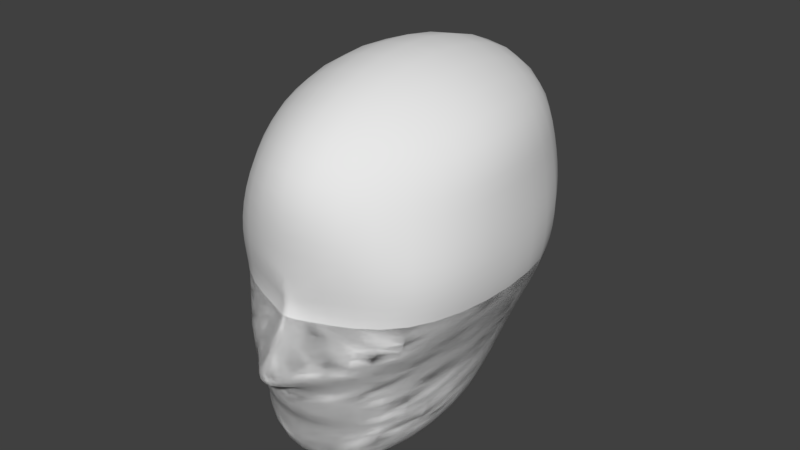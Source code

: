 # Source: ninja.blend  (saved by Blender 2.79.0; exported with 4.5.12 LTS)
import bpy
from mathutils import Matrix  # noqa: F401  (used for matrix-valued properties, if any)

bpy.ops.wm.read_factory_settings(use_empty=True)
scene = bpy.context.scene
scene.name = 'Scene'

# ---- collections
col_collection_1 = bpy.data.collections.new('Collection 1'); scene.collection.children.link(col_collection_1)

# ---- world
world_world = bpy.data.worlds.new('World'); scene.world = world_world
world_world.color = (0.05088, 0.05088, 0.05088)
world_world.use_sun_shadow = False
world_world.sun_shadow_jitter_overblur = 0.0
world_world.cycles.sampling_method = 'MANUAL'

# ---- meshes
me_cube_003 = bpy.data.meshes.new('Cube.003')
me_cube_003.from_pydata([(0.0, 1.22, 0.06726), (0.8723, 0.009101, 0.06865), (0.0, -1.111, 0.07181), (0.0, 0.009101, 1.336), (0.0, 0.8491, -0.6252), (0.0, 1.027, 1.106), (0.7043, 0.9229, 0.09575), (0.7124, 0.009101, -0.567), (0.7977, 0.009101, 0.9118), (0.7977, -0.8309, 0.07181), (0.0, -1.14, -0.6766), (0.0, -0.8309, 1.056), (0.58, -0.8361, -0.5639), (0.58, -0.6131, 0.694), (0.58, 0.6313, -0.5639), (0.58, 0.8088, 0.7441), (0.0, -0.3356, -1.347), (0.0, 0.3553, -1.165), (0.5727, -0.3356, -1.169), (0.0, -1.115, -1.398), (0.5069, 0.2224, -0.9867), (0.5069, -0.8514, -1.169), (0.0, 0.9529, -0.5158), (0.7907, 0.009101, -0.3892), (0.0, -1.403, -0.5145), (0.6409, 0.7177, -0.3874), (0.6409, -0.8347, -0.3861), (0.0, 1.062, -0.2768), (0.8734, 0.009101, -0.2016), (0.0, -1.006, -0.1589), (0.7052, 0.8089, -0.201), (0.7052, -0.8331, -0.1984), (0.1783, -1.138, -0.5736), (0.07699, -0.9407, -0.2159), (0.0, -0.9925, -0.9728), (0.534, -0.8457, -0.9449), (0.656, -0.208, -0.9449), (0.534, 0.3737, -0.8302), (0.0, 0.5381, -1.008), (0.6724, -0.1448, -0.8348), (0.0, 0.6287, -0.8968), (0.0, -1.195, -0.8743), (0.5474, -0.8429, -0.8339), (0.5474, 0.4488, -0.7526), (0.0, 1.22, 0.06726), (0.8723, 0.009101, 0.06865), (0.0, -1.111, 0.07181), (0.0, 0.009101, 1.336), (0.0, 0.8491, -0.6252), (0.0, 1.027, 1.106), (0.7043, 0.9229, 0.09575), (0.7124, 0.009101, -0.567), (0.7977, 0.009101, 0.9118), (0.7977, -0.8309, 0.07181), (0.0, -1.14, -0.6766), (0.0, -0.8309, 1.056), (0.58, -0.8361, -0.5639), (0.58, -0.6131, 0.694), (0.58, 0.6313, -0.5639), (0.58, 0.8088, 0.7441), (0.0, -0.3356, -1.347), (0.0, 0.3553, -1.165), (0.5727, -0.3356, -1.169), (0.0, -1.115, -1.398), (0.5069, 0.2224, -0.9867), (0.5069, -0.8514, -1.169), (0.0, 0.9529, -0.5158), (0.7907, 0.009101, -0.3892), (0.0, -1.403, -0.5145), (0.6409, 0.7177, -0.3874), (0.6409, -0.8347, -0.3861), (0.0, 1.062, -0.2768), (0.8734, 0.009101, -0.2016), (0.0, -1.006, -0.1589), (0.7052, 0.8089, -0.201), (0.7052, -0.8331, -0.1984), (0.1783, -1.138, -0.5736), (0.07699, -0.9407, -0.2159), (0.0, -0.9925, -0.9728), (0.534, -0.8457, -0.9449), (0.656, -0.208, -0.9449), (0.534, 0.3737, -0.8302), (0.0, 0.5381, -1.008), (0.6724, -0.1448, -0.8348), (0.0, 0.6287, -0.8968), (0.0, -1.195, -0.8743), (0.5474, -0.8429, -0.8339), (0.5474, 0.4488, -0.7526), (0.0, 1.338, 0.6456), (0.836, 0.009101, 0.479), (0.0, -1.251, 0.6427), (0.6438, 0.8674, 0.4113), (0.6918, -0.7249, 0.3746)], [], [(0, 6, 15, 5), (22, 4, 14, 25), (23, 25, 14, 7), (1, 8, 15, 6), (1, 9, 13, 8), (23, 7, 12, 26), (24, 32, 10), (2, 11, 13, 9), (38, 17, 20, 37), (36, 18, 21, 35), (3, 5, 15, 8), (3, 8, 13, 11), (16, 18, 20, 17), (16, 19, 21, 18), (37, 20, 18, 36), (35, 21, 19, 34), (29, 33, 32, 24), (28, 23, 26, 31), (28, 30, 25, 23), (27, 22, 25, 30), (0, 27, 30, 6), (1, 6, 30, 28), (1, 28, 31, 9), (2, 33, 29), (33, 31, 26, 32), (33, 2, 9, 31), (42, 35, 34, 41), (43, 37, 36, 39), (39, 36, 35, 42), (40, 38, 37, 43), (32, 26, 12, 10), (4, 40, 43, 14), (7, 39, 42, 12), (14, 43, 39, 7), (12, 42, 41, 10), (88, 49, 59, 91), (66, 69, 58, 48), (67, 51, 58, 69), (89, 91, 59, 52), (89, 52, 57, 92), (67, 70, 56, 51), (68, 54, 76), (90, 92, 57, 55), (82, 81, 64, 61), (80, 79, 65, 62), (47, 52, 59, 49), (47, 55, 57, 52), (60, 61, 64, 62), (60, 62, 65, 63), (81, 80, 62, 64), (79, 78, 63, 65), (73, 68, 76, 77), (72, 75, 70, 67), (72, 67, 69, 74), (71, 74, 69, 66), (44, 50, 74, 71), (45, 72, 74, 50), (45, 53, 75, 72), (46, 73, 77), (77, 76, 70, 75), (77, 75, 53, 46), (86, 85, 78, 79), (87, 83, 80, 81), (83, 86, 79, 80), (84, 87, 81, 82), (76, 54, 56, 70), (48, 58, 87, 84), (51, 56, 86, 83), (58, 51, 83, 87), (56, 54, 85, 86), (46, 53, 92, 90), (45, 89, 92, 53), (45, 50, 91, 89), (44, 88, 91, 50)])
me_cube_003.polygons.foreach_set('use_smooth', [True] * 74)
me_cube_003.use_remesh_preserve_volume = False
me_cube_003.use_remesh_preserve_attributes = False
me_cube_003.use_mirror_vertex_groups = False
me_cube_003.update()
me_cube_001 = bpy.data.meshes.new('Cube.001')
me_cube_001.from_pydata([(0.0, 0.6189, -0.3911), (0.0, -0.9874, -0.3911), (1.055, -0.4208, -0.01867), (1.055, 0.3447, -0.01867), (1.293, -0.6773, -0.7976), (1.201, -0.6205, 0.9547), (1.293, 0.6369, -0.7976), (1.201, 0.6426, 0.929), (0.0, 1.0, -1.539), (0.0, 0.747, 0.9555), (0.0, -1.323, -1.539), (0.0, -1.262, 0.9554), (1.202, -0.8106, 1.428), (1.19, 0.8164, 1.441), (0.0, 1.037, 1.689), (0.0, -1.313, 1.47), (1.346, -0.3838, 2.321), (1.375, 0.6594, 2.276), (0.0, 1.037, 2.487), (0.0, -1.212, 1.853), (1.387, -0.4934, 1.132), (0.602, 0.3948, 3.013), (0.0, 0.3948, 3.013), (0.0, -0.5799, 2.68), (0.8065, 1.037, 1.687), (0.7193, 0.6189, -0.2724), (0.7193, -0.9874, -0.2724), (0.6918, 0.747, 0.9569), (0.8488, -1.235, -1.109), (0.8488, 0.9124, -1.109), (0.6918, -1.262, 0.9566), (0.7696, -1.313, 1.476), (0.9932, 0.963, 2.45), (0.8595, -1.247, 1.905), (0.602, -0.5799, 2.68), (0.07853, -0.9874, -0.3792), (0.07853, 1.0, -1.511), (0.07853, -1.262, 0.9554), (0.07853, -1.313, 1.47), (0.07853, -1.212, 1.853), (0.07853, -0.5799, 2.68), (0.07853, 1.037, 1.689), (0.07853, 0.6189, -0.3792), (0.07853, 0.747, 0.9555), (0.07853, -1.323, -1.511), (0.07853, 0.3948, 3.013), (0.07853, 1.037, 2.487), (1.293, 0.01964, -0.7976), (1.201, 0.02173, 0.6649), (1.055, -0.01485, -0.01867), (0.0, 0.002797, -1.539), (1.456, 0.1632, 2.386), (0.602, -0.01534, 2.859), (0.07853, 0.002358, -1.511), (1.387, 0.5133, 1.105), (1.394, -0.641, 1.475), (1.394, 0.5981, 1.482), (1.845, -0.3022, 2.15), (1.835, 0.5122, 2.124), (1.385, 0.03672, 0.8837), (1.844, 0.1459, 2.247), (1.876, -0.3097, -3.77), (1.876, 0.05507, -3.77), (1.422, -1.103, -3.866), (1.876, -0.7216, -3.77), (0.6572, -1.103, -4.021), (1.422, 0.2697, -3.866), (2.058, 0.1892, -6.507), (0.6572, 0.2697, -4.021), (0.6572, -0.3025, -4.021), (0.0, -1.02, -0.07949), (1.088, -0.4188, 0.2628), (0.0, 0.6627, -0.07951), (1.088, 0.3623, 0.264), (0.7132, -1.02, 0.01311), (0.7132, 0.6627, 0.01315), (0.07853, 0.6627, -0.07027), (0.07853, -1.02, -0.07026), (1.088, -0.01336, 0.2272), (0.0, -1.099, -0.2516), (1.133, -0.455, 0.1465), (0.0, 0.7266, -0.2516), (1.133, 0.4065, 0.1472), (0.7371, -1.099, -0.1339), (0.7371, 0.7266, -0.1339), (0.07825, 0.7266, -0.2398), (0.07825, -1.099, -0.2398), (1.133, -0.003026, 0.1267), (0.0, -0.9482, 0.2442), (1.171, -0.4134, 0.5624), (0.0, 0.5639, 0.242), (1.171, 0.4076, 0.5665), (0.6974, -1.161, 0.2709), (0.6974, 0.5639, 0.2675), (0.07853, 0.5639, 0.2444), (0.07853, -0.9482, 0.2466), (1.171, -0.009502, 0.4349), (0.1179, -0.5662, 3.079), (0.0, -0.5662, 3.079), (0.0, -0.1515, 3.21), (0.2561, -0.5662, 3.079), (0.0, 0.1498, 3.324), (0.1179, 0.1498, 3.324), (0.1179, -0.1515, 3.21), (0.2561, -0.1515, 3.21), (0.2561, 0.1498, 3.324), (2.181, -0.09121, 0.01424), (2.169, 0.7004, -0.1688), (2.324, -0.1903, 0.1943), (2.327, 0.7495, 0.02885), (2.579, 0.02937, 0.5135), (2.568, 0.6918, 0.3307), (2.076, 0.257, -0.1163), (2.62, 0.3303, 0.5642), (3.619, -0.3847, -1.738), (3.614, 0.05125, -1.902), (3.676, -0.4242, -1.666), (3.677, 0.07078, -1.824), (3.777, -0.3368, -1.54), (3.773, 0.04784, -1.704), (3.577, -0.07917, -1.949), (3.793, -0.04999, -1.678), (1.618, -0.2795, 0.778), (1.694, 0.623, 1.044), (1.693, -0.4029, 1.04), (2.091, 0.2462, 1.464), (1.932, 0.5512, 1.357), (1.612, 0.5619, 0.7574), (1.564, 0.1538, 0.5884), (2.072, -0.1283, 1.39), (1.876, -0.3097, -3.77), (0.2199, -1.519, -3.175), (1.225, -1.462, -2.811), (1.814, -0.8464, -2.543), (1.814, -0.1201, -2.543), (1.225, 0.8443, -2.811), (0.2199, 0.9016, -3.175), (0.2199, -0.1267, -3.175), (1.814, 0.5232, -2.543), (2.058, 0.3354, -6.507), (1.876, -0.1289, -6.546), (2.058, 0.0241, -6.507), (1.569, -0.1289, -6.608), (1.876, 0.4214, -6.546), (1.911, -0.1289, -6.717), (1.569, 0.4214, -6.608), (1.569, 0.1921, -6.608), (2.093, 0.3354, -6.678), (1.605, 0.4214, -6.779), (1.911, 0.4214, -6.717), (2.093, 0.1892, -6.678), (2.093, 0.0241, -6.678), (1.605, -0.1289, -6.779), (1.911, 0.1921, -6.717), (1.605, 0.1921, -6.779), (1.876, -0.3097, -3.77), (1.876, 0.05507, -3.77), (1.876, 0.05507, -3.77), (1.422, -1.103, -3.866), (1.422, -1.103, -3.866), (1.876, -0.7216, -3.77), (1.876, -0.7216, -3.77), (0.6572, -1.103, -4.021), (0.6572, -1.103, -4.021), (1.422, 0.2697, -3.866), (1.422, 0.2697, -3.866), (0.6572, 0.2697, -4.021), (0.6572, 0.2697, -4.021), (0.6572, -0.3025, -4.021), (0.6572, -0.3025, -4.021), (1.88, -0.2504, -4.109), (1.88, 0.07625, -4.109), (1.518, -0.8397, -4.476), (1.884, -0.532, -4.398), (0.9016, -0.8397, -4.601), (1.474, 0.2684, -4.196), (0.7892, 0.2684, -4.334), (0.9016, -0.1941, -4.601), (2.067, 0.05067, -5.38), (2.067, 0.3237, -5.301), (1.713, -0.5223, -5.623), (2.067, -0.2576, -5.468), (1.118, -0.4889, -5.739), (1.713, 0.5052, -5.327), (1.118, 0.5386, -5.443), (1.118, 0.1103, -5.566)], [], [(93, 27, 7, 91), (96, 48, 5, 89), (29, 25, 3, 6), (156, 130, 61, 62), (47, 49, 2, 4), (43, 9, 14, 41), (95, 37, 11, 88), (44, 35, 1, 10), (30, 5, 12, 31), (31, 12, 16, 33), (41, 14, 18, 46), (34, 52, 104, 100), (33, 16, 34), (46, 18, 22, 45), (17, 32, 21), (39, 33, 34, 40), (13, 24, 32, 17), (38, 31, 33, 39), (37, 30, 31, 38), (4, 2, 26, 28), (89, 5, 30, 92), (7, 27, 24, 13), (164, 156, 62, 66), (36, 42, 25, 29), (94, 43, 27, 93), (90, 9, 43, 94), (8, 0, 42, 36), (50, 53, 44, 10), (11, 37, 38, 15), (15, 38, 39, 19), (19, 39, 40, 23), (32, 46, 45, 21), (52, 21, 105, 104), (24, 41, 46, 32), (28, 26, 35, 44), (92, 30, 37, 95), (27, 43, 41, 24), (45, 22, 101, 102), (8, 36, 53, 50), (169, 167, 68, 69), (21, 45, 102, 105), (6, 3, 49, 47), (167, 164, 66, 68), (91, 7, 48, 96), (16, 51, 52, 34), (21, 52, 51, 17), (7, 13, 56, 54), (17, 51, 60, 58), (16, 12, 55, 57), (12, 5, 20, 55), (51, 16, 57, 60), (5, 48, 59, 20), (48, 7, 54, 59), (13, 17, 58, 56), (47, 4, 133, 134), (4, 28, 132, 133), (28, 44, 131, 132), (44, 53, 137, 131), (130, 160, 64, 61), (160, 158, 63, 64), (158, 162, 65, 63), (162, 169, 69, 65), (82, 73, 78, 87), (83, 74, 77, 86), (81, 72, 76, 85), (85, 76, 75, 84), (80, 71, 74, 83), (86, 77, 70, 79), (87, 78, 71, 80), (84, 75, 73, 82), (25, 84, 82, 3), (49, 87, 80, 2), (35, 86, 79, 1), (2, 80, 83, 26), (42, 85, 84, 25), (0, 81, 85, 42), (26, 83, 86, 35), (3, 82, 87, 49), (73, 91, 96, 78), (74, 92, 95, 77), (72, 90, 94, 76), (76, 94, 93, 75), (71, 89, 92, 74), (77, 95, 88, 70), (78, 96, 89, 71), (75, 93, 91, 73), (103, 99, 98, 97), (104, 103, 97, 100), (105, 102, 103, 104), (102, 101, 99, 103), (23, 40, 97, 98), (40, 34, 100, 97), (123, 127, 107, 109), (126, 125, 113, 111), (123, 126, 111, 109), (124, 122, 106, 108), (127, 128, 112, 107), (128, 122, 106, 112), (129, 124, 108, 110), (125, 129, 110, 113), (110, 108, 116, 118), (113, 110, 118, 121), (112, 106, 114, 120), (108, 106, 114, 116), (111, 113, 121, 119), (109, 111, 119, 117), (107, 112, 120, 115), (109, 107, 115, 117), (60, 57, 129, 125), (57, 55, 124, 129), (59, 20, 122, 128), (54, 59, 128, 127), (55, 20, 122, 124), (56, 58, 126, 123), (58, 60, 125, 126), (56, 54, 127, 123), (61, 64, 161, 155), (69, 68, 166, 168), (62, 61, 155, 157), (63, 65, 163, 159), (65, 69, 168, 163), (64, 63, 159, 161), (66, 62, 157, 165), (68, 66, 165, 166), (142, 146, 154, 152), (141, 140, 144, 151), (143, 139, 147, 149), (145, 143, 149, 148), (153, 150, 151, 144), (154, 153, 144, 152), (148, 149, 153, 154), (149, 147, 150, 153), (140, 142, 152, 144), (139, 67, 150, 147), (146, 145, 148, 154), (67, 141, 151, 150), (36, 29, 135, 136), (53, 36, 136, 137), (29, 6, 138, 135), (6, 47, 134, 138), (179, 178, 67, 139), (134, 133, 160, 130), (183, 179, 139, 143), (138, 134, 130, 156), (181, 180, 140, 141), (132, 131, 162, 158), (133, 132, 158, 160), (178, 181, 141, 67), (180, 182, 142, 140), (131, 137, 169, 162), (184, 183, 143, 145), (135, 138, 156, 164), (185, 184, 145, 146), (136, 135, 164, 167), (182, 185, 146, 142), (137, 136, 167, 169), (163, 168, 177, 174), (168, 166, 176, 177), (166, 165, 175, 176), (159, 163, 174, 172), (155, 161, 173, 170), (161, 159, 172, 173), (165, 157, 171, 175), (157, 155, 170, 171), (174, 177, 185, 182), (177, 176, 184, 185), (176, 175, 183, 184), (172, 174, 182, 180), (170, 173, 181, 178), (173, 172, 180, 181), (175, 171, 179, 183), (171, 170, 178, 179)])
me_cube_001.polygons.foreach_set('use_smooth', [1, 1, 1, 1, 1, 1, 1, 1, 1, 1, 1, 1, 1, 1, 1, 1, 1, 1, 1, 1, 1, 1, 1, 1, 1, 1, 1, 1, 1, 1, 1, 1, 1, 1, 1, 1, 1, 1, 1, 1, 1, 1, 1, 1, 1, 1, 1, 1, 1, 1, 1, 1, 1, 1, 1, 1, 1, 1, 1, 1, 1, 1, 1, 1, 1, 1, 1, 1, 1, 1, 1, 1, 1, 1, 1, 1, 1, 1, 1, 1, 1, 1, 1, 1, 1, 1, 1, 1, 1, 1, 1, 1, 0, 0, 0, 0, 0, 0, 0, 0, 0, 0, 0, 0, 0, 0, 0, 0, 0, 0, 0, 0, 0, 0, 0, 0, 1, 1, 1, 1, 1, 1, 1, 1, 1, 1, 1, 1, 1, 1, 1, 1, 1, 1, 1, 1, 1, 1, 1, 1, 1, 1, 1, 1, 1, 1, 1, 1, 1, 1, 1, 1, 1, 1, 1, 1, 1, 1, 1, 1, 1, 1, 1, 1, 1, 1, 1, 1, 1, 1, 1, 1])
me_cube_001.use_remesh_preserve_volume = False
me_cube_001.use_remesh_preserve_attributes = False
me_cube_001.use_mirror_vertex_groups = False
me_cube_001.update()

# ---- objects
ob_cube = bpy.data.objects.new('Cube', me_cube_003)
ob_body = bpy.data.objects.new('body', me_cube_001)

# ---- transforms, parenting, visibility, modifiers, constraints
ob_cube.location = (-0.0009025, -0.162, 7.197)
ob_cube.scale = (0.4085, 0.4085, 0.4085)
ob_cube.lineart.crease_threshold = 0.0
_m = ob_cube.modifiers.new('Mirror', 'MIRROR')
_m.use_clip = True
_m = ob_cube.modifiers.new('Subsurf', 'SUBSURF')
_m.uv_smooth = 'PRESERVE_CORNERS'
_m.quality = 2
_m.levels = 2
_m.show_only_control_edges = False
ob_body.location = (0.0, 0.0, 4.892)
ob_body.scale = (0.6313, 0.6313, 0.6313)
ob_body.hide_render = True
ob_body.lineart.crease_threshold = 0.0
_m = ob_body.modifiers.new('Mirror.001', 'MIRROR')
_m = ob_body.modifiers.new('Subsurf', 'SUBSURF')
_m.uv_smooth = 'PRESERVE_CORNERS'
_m.quality = 2
_m.levels = 2
_m.show_only_control_edges = False

# ---- collection membership
col_collection_1.objects.link(ob_cube)
col_collection_1.objects.link(ob_body)

# ---- scene / render settings (as saved in the file)
scene.frame_start = 1; scene.frame_end = 250; scene.frame_set(1)
scene.render.engine = 'BLENDER_EEVEE_NEXT'
scene.render.resolution_percentage = 50
scene.render.dither_intensity = 0.0
scene.cycles.use_denoising = False
scene.cycles.samples = 128
scene.cycles.sampling_pattern = 'TABULATED_SOBOL'
scene.cycles.use_adaptive_sampling = False
scene.cycles.use_light_tree = False
scene.cycles.blur_glossy = 0.0
scene.cycles.sample_clamp_indirect = 0.0
scene.view_settings.view_transform = 'Standard'
bpy.context.view_layer.update()

# ---- added for rendering (the .blend has no active camera and no usable light): camera, sun
cam_auto = bpy.data.cameras.new('AutoCamera')
cam_auto.lens = 50.0
cam_auto.sensor_width = 36.0
cam_auto.clip_end = 1000.0
ob_auto_camera = bpy.data.objects.new('AutoCamera', cam_auto)
scene.collection.objects.link(ob_auto_camera)
ob_auto_camera.location = (1.60409, -2.10123, 8.46783)
ob_auto_camera.rotation_euler = (1.09748, -7.21219e-08, 0.694738)
scene.camera = ob_auto_camera
light_auto_sun = bpy.data.lights.new('AutoSun', 'SUN')
light_auto_sun.energy = 3.0
light_auto_sun.angle = 0.0523599
ob_auto_sun = bpy.data.objects.new('AutoSun', light_auto_sun)
scene.collection.objects.link(ob_auto_sun)
ob_auto_sun.rotation_euler = (0.872665, 0.174533, 0.523599)
bpy.context.view_layer.update()
